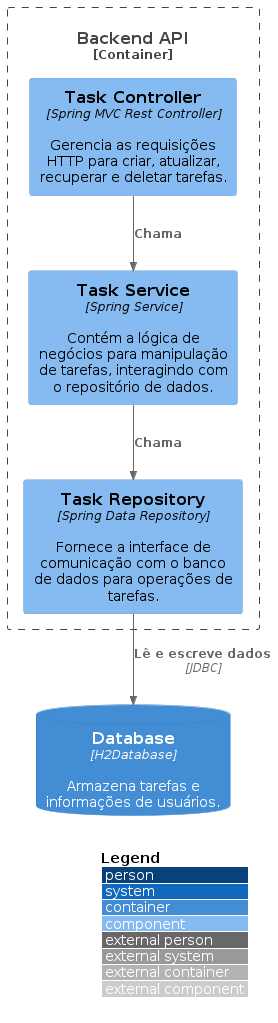

The diagram above was rendered by PlantUML. Its source (embedded in the PNG):
@startuml
!include https://raw.githubusercontent.com/plantuml-stdlib/C4-PlantUML/master/C4_Component.puml

LAYOUT_WITH_LEGEND()

Container_Boundary(c1, "Backend API") {
    Component(taskController, "Task Controller", "Spring MVC Rest Controller", "Gerencia as requisições HTTP para criar, atualizar, recuperar e deletar tarefas.")
    Component(taskService, "Task Service", "Spring Service", "Contém a lógica de negócios para manipulação de tarefas, interagindo com o repositório de dados.")
    Component(taskRepository, "Task Repository", "Spring Data Repository", "Fornece a interface de comunicação com o banco de dados para operações de tarefas.")
    
    Rel(taskController, taskService, "Chama")
    Rel(taskService, taskRepository, "Chama")
}

ContainerDb(db, "Database", "H2Database", "Armazena tarefas e informações de usuários.")
Rel(taskRepository, db, "Lê e escreve dados", "JDBC")
@enduml